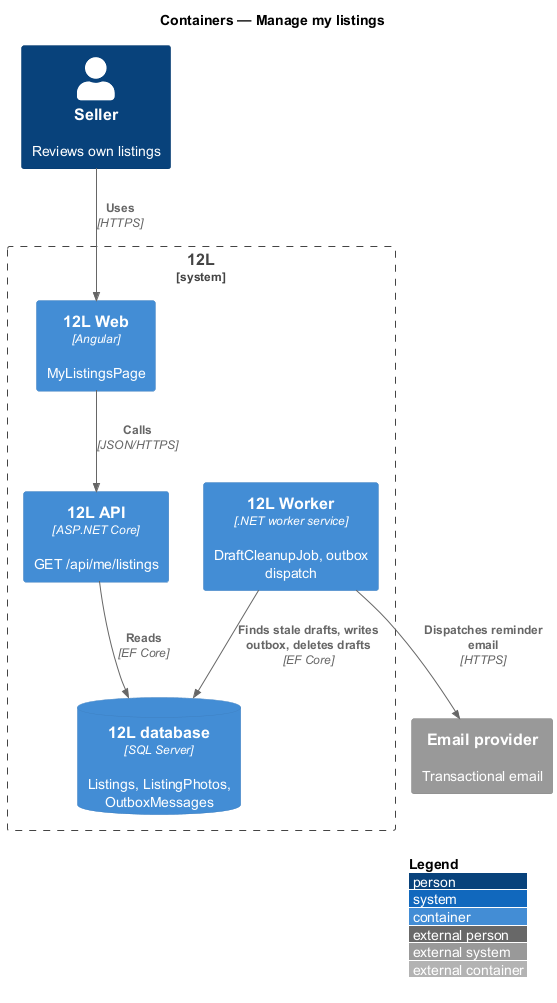

The diagram above was rendered by PlantUML. Its source (embedded in the PNG):
@startuml
!include <C4/C4_Container>
LAYOUT_WITH_LEGEND()
title Containers — Manage my listings

Person(seller, "Seller", "Reviews own listings")
System_Boundary(twelvel, "12L") {
  Container(web, "12L Web", "Angular", "MyListingsPage")
  Container(api, "12L API", "ASP.NET Core", "GET /api/me/listings")
  Container(worker, "12L Worker", ".NET worker service", "DraftCleanupJob, outbox dispatch")
  ContainerDb(db, "12L database", "SQL Server", "Listings, ListingPhotos, OutboxMessages")
}
System_Ext(email, "Email provider", "Transactional email")

Rel(seller, web, "Uses", "HTTPS")
Rel(web, api, "Calls", "JSON/HTTPS")
Rel(api, db, "Reads", "EF Core")
Rel(worker, db, "Finds stale drafts, writes outbox, deletes drafts", "EF Core")
Rel(worker, email, "Dispatches reminder email", "HTTPS")
@enduml